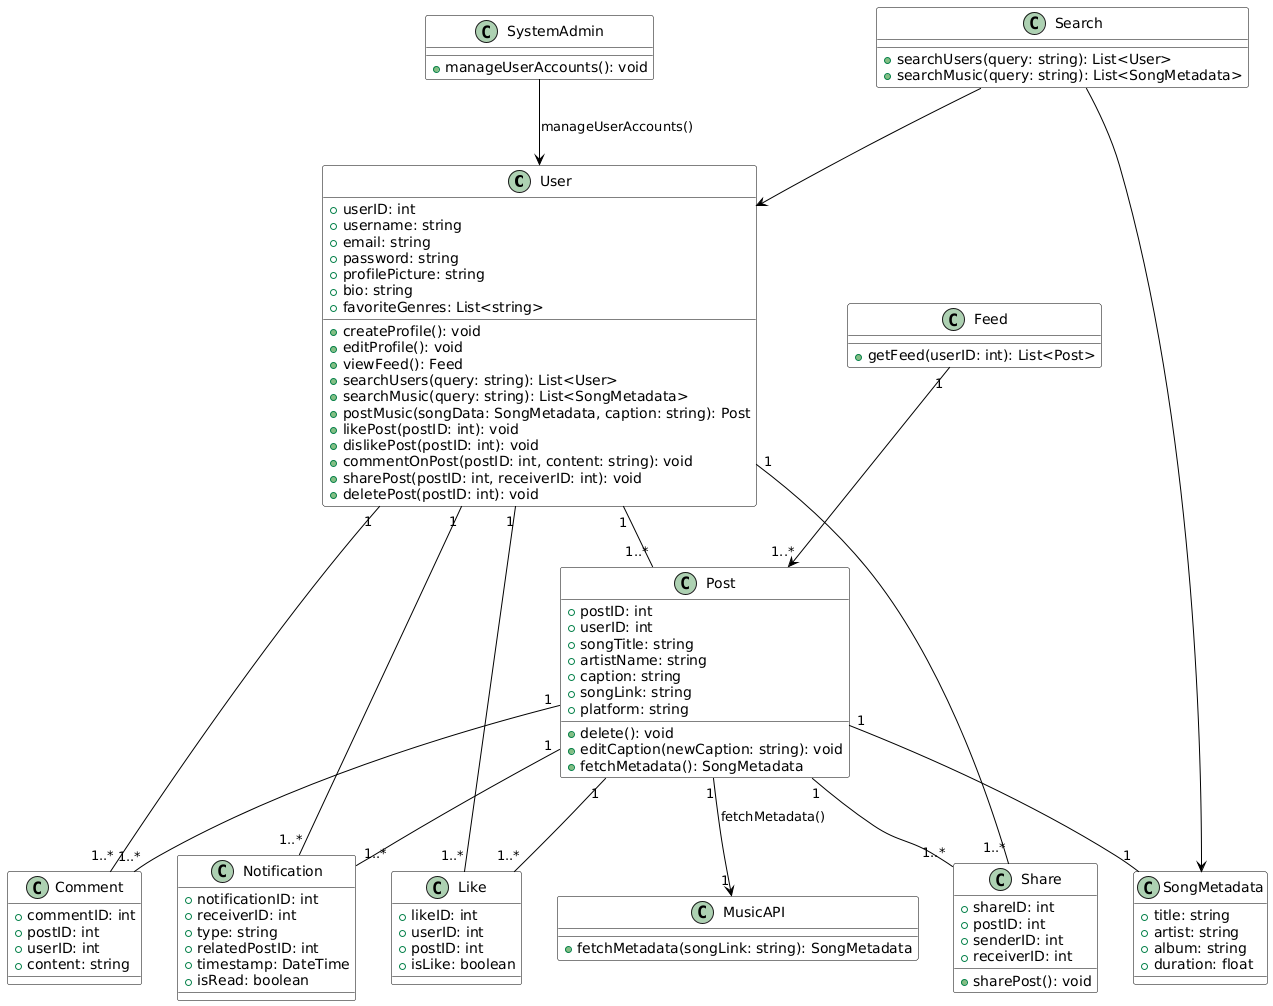

The diagram above was rendered by PlantUML. Its source (embedded in the PNG):
@startuml
skinparam class {
    BackgroundColor White
    ArrowColor Black
    BorderColor Black
}

class User {
    +userID: int
    +username: string
    +email: string
    +password: string
    +profilePicture: string
    +bio: string
    +favoriteGenres: List<string>

    +createProfile(): void
    +editProfile(): void
    +viewFeed(): Feed
    +searchUsers(query: string): List<User>
    +searchMusic(query: string): List<SongMetadata>
    +postMusic(songData: SongMetadata, caption: string): Post
    +likePost(postID: int): void
    +dislikePost(postID: int): void
    +commentOnPost(postID: int, content: string): void
    +sharePost(postID: int, receiverID: int): void
    +deletePost(postID: int): void
}

class Feed {
    +getFeed(userID: int): List<Post>
}

class Search {
    +searchUsers(query: string): List<User>
    +searchMusic(query: string): List<SongMetadata>
}

class Post {
    +postID: int
    +userID: int
    +songTitle: string
    +artistName: string
    +caption: string
    +songLink: string
    +platform: string

    +delete(): void
    +editCaption(newCaption: string): void
    +fetchMetadata(): SongMetadata
}

class Like {
    +likeID: int
    +userID: int
    +postID: int
    +isLike: boolean
}

class Comment {
    +commentID: int
    +postID: int
    +userID: int
    +content: string
}

class Share {
    +shareID: int
    +postID: int
    +senderID: int
    +receiverID: int
    +sharePost(): void
}

class Notification {
    +notificationID: int
    +receiverID: int
    +type: string
    +relatedPostID: int
    +timestamp: DateTime
    +isRead: boolean
}

class SongMetadata {
    +title: string
    +artist: string
    +album: string
    +duration: float
}

class MusicAPI {
    +fetchMetadata(songLink: string): SongMetadata
}

class SystemAdmin {
    +manageUserAccounts(): void
}

User "1" -- "1..*" Post
User "1" -- "1..*" Like
User "1" -- "1..*" Comment
User "1" -- "1..*" Share
User "1" -- "1..*" Notification

Post "1" -- "1..*" Comment
Post "1" -- "1..*" Like
Post "1" -- "1..*" Share
Post "1" -- "1..*" Notification
Post "1" -- "1" SongMetadata
Post "1" --> "1" MusicAPI : fetchMetadata()

Feed "1" --> "1..*" Post
Search --> User
Search --> SongMetadata

SystemAdmin --> User : manageUserAccounts()
@enduml